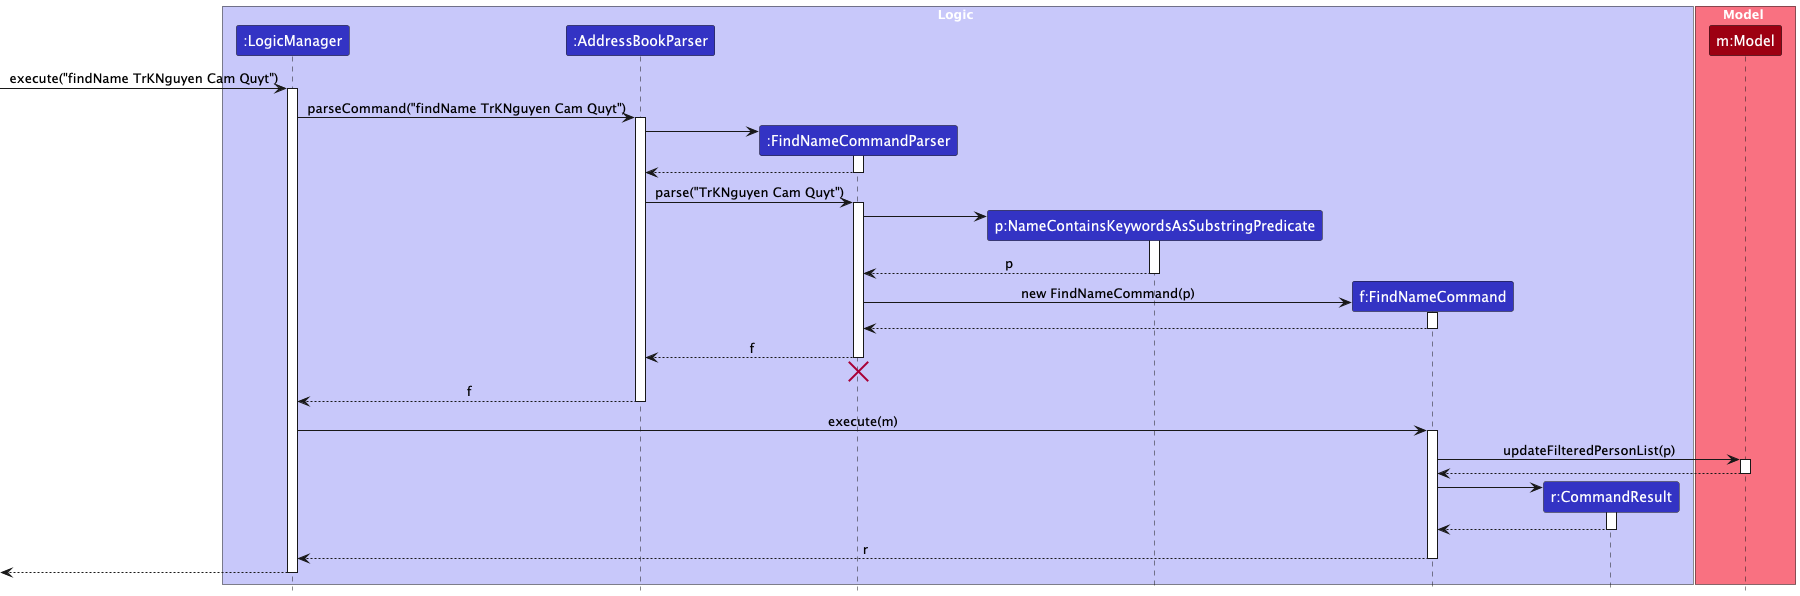

The diagram above was rendered by PlantUML. Its source (embedded in the PNG):
@startuml
!include style.puml
skinparam ArrowFontStyle plain
box Logic LOGIC_COLOR_T1
participant ":LogicManager" as LogicManager LOGIC_COLOR
participant ":AddressBookParser" as AddressBookParser LOGIC_COLOR
participant ":FindNameCommandParser" as FindNameCommandParser LOGIC_COLOR
participant "p:NameContainsKeywordsAsSubstringPredicate" as Predicate LOGIC_COLOR
participant "f:FindNameCommand" as FindNameCommand LOGIC_COLOR
participant "r:CommandResult" as CommandResult LOGIC_COLOR
end box
box Model MODEL_COLOR_T1
participant "m:Model" as Model MODEL_COLOR
end box
[-> LogicManager : execute("findName TrKNguyen Cam Quyt")
activate LogicManager
LogicManager -> AddressBookParser : parseCommand("findName TrKNguyen Cam Quyt")
activate AddressBookParser
create FindNameCommandParser
AddressBookParser -> FindNameCommandParser
activate FindNameCommandParser
FindNameCommandParser --> AddressBookParser
deactivate FindNameCommandParser
AddressBookParser -> FindNameCommandParser : parse("TrKNguyen Cam Quyt")
activate FindNameCommandParser
create Predicate
FindNameCommandParser -> Predicate
activate Predicate
Predicate --> FindNameCommandParser : p
deactivate Predicate
create FindNameCommand
FindNameCommandParser -> FindNameCommand : new FindNameCommand(p)
activate FindNameCommand
FindNameCommand --> FindNameCommandParser :
deactivate FindNameCommand
FindNameCommandParser --> AddressBookParser : f
deactivate FindNameCommandParser
'Hidden arrow to position the destroy marker below the end of the activation bar.
FindNameCommandParser -[hidden]-> AddressBookParser
destroy FindNameCommandParser
AddressBookParser --> LogicManager : f
deactivate AddressBookParser
LogicManager -> FindNameCommand : execute(m)
activate FindNameCommand
FindNameCommand -> Model : updateFilteredPersonList(p)
activate Model
Model --> FindNameCommand
deactivate Model
create CommandResult
FindNameCommand -> CommandResult
activate CommandResult
CommandResult --> FindNameCommand
deactivate CommandResult
FindNameCommand --> LogicManager : r
deactivate FindNameCommand
[<--LogicManager
deactivate LogicManager
@enduml